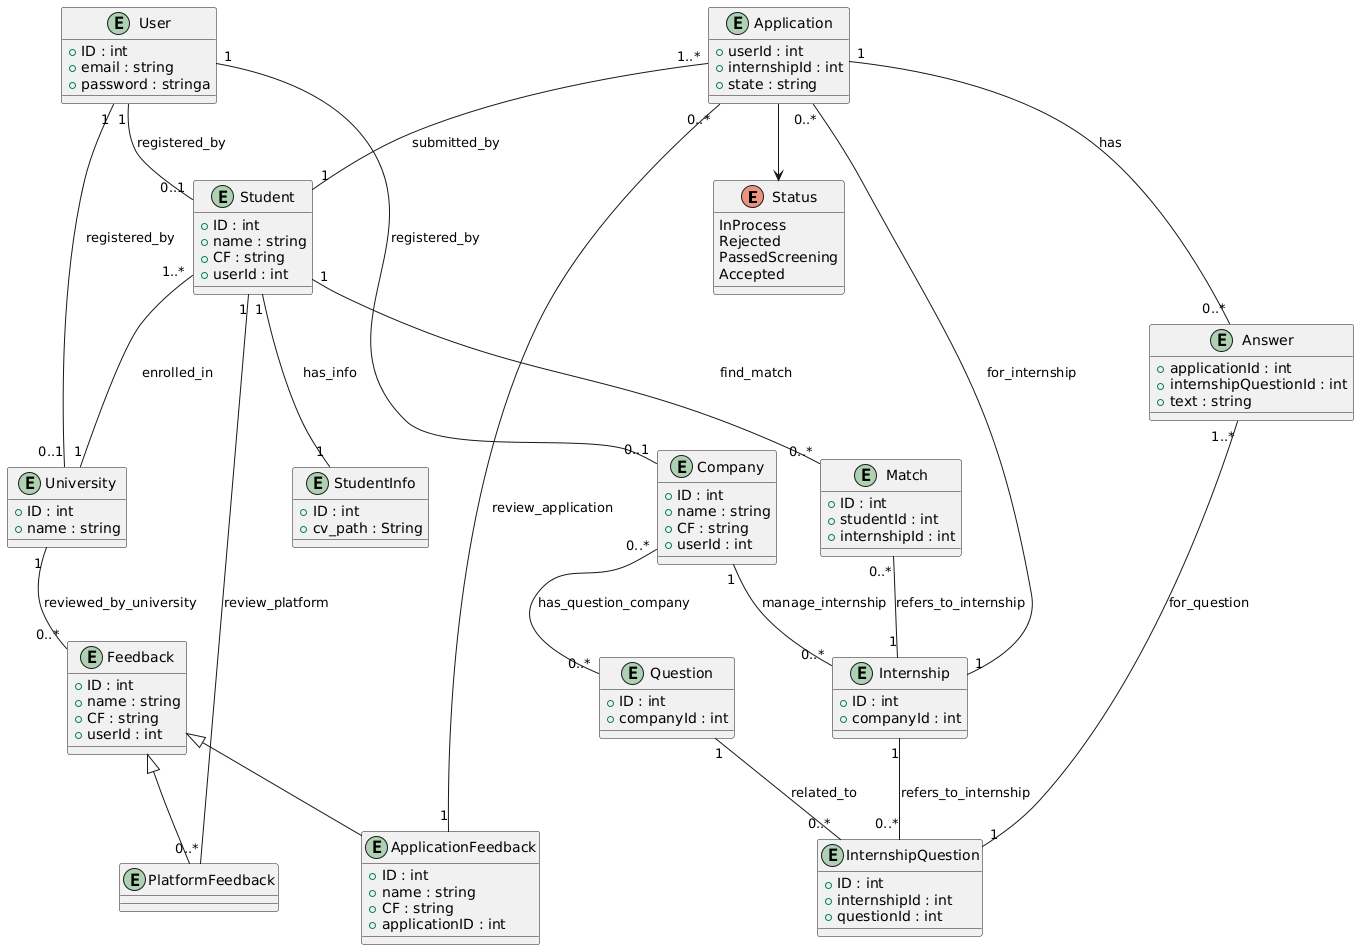

The diagram above was rendered by PlantUML. Its source (embedded in the PNG):
@startuml
enum Status {
InProcess
Rejected
PassedScreening
Accepted
}

entity User {
    + ID : int
    + email : string
    + password : stringa
}

entity Student {
    + ID : int
    + name : string
    + CF : string
    + userId : int
}

entity Company {
    + ID : int
    + name : string
    + CF : string
    + userId : int
}

entity University {
    + ID : int
    + name : string
}

entity Feedback {
    + ID : int
    + name : string
    + CF : string
    + userId : int
}

entity ApplicationFeedback {
    + ID : int
    + name : string
    + CF : string
    + applicationID : int
}

entity Internship {
    + ID : int
    + companyId : int
}

entity Question {
    + ID : int
    + companyId : int
}

entity Match {
    + ID : int
    + studentId : int
    + internshipId : int
}

entity Application {
    + userId : int
    + internshipId : int
    + state : string
}

entity InternshipQuestion {
    + ID : int
    + internshipId : int
    + questionId : int
}

entity Answer {
    + applicationId : int
    + internshipQuestionId : int
    + text : string
}


entity ApplicationFeedback extends Feedback {


}

entity PlatformFeedback extends Feedback {

}

entity StudentInfo {
+ ID : int
+ cv_path : String

}

Student "1" -- "1" StudentInfo : has_info
Internship "1" -- "0..*" InternshipQuestion : refers_to_internship
Company "1" -- "0..*" Internship : manage_internship
Match "0..*" -- "1" Internship : refers_to_internship
Student "1" -- "0..*" Match: find_match
ApplicationFeedback "1" -- "0..*" Application : review_application
User "1" -- "0..1" University : registered_by
Student "1..*" -- "1" University : enrolled_in
User "1" -- "0..1" Student : registered_by
User "1" -- "0..1" Company : registered_by
Student "1" -- "0..*" PlatformFeedback: review_platform
Application "0..*" -- "1" Internship : for_internship
Application "1..*" -- "1" Student : submitted_by
Application "1" -- "0..*" Answer : has
Answer "1..*" -- "1" InternshipQuestion : for_question
Question "1" -- "0..*" InternshipQuestion : related_to
Company "0..*" -- "0..*" Question : has_question_company
University "1" -- "0..*" Feedback : reviewed_by_university 

Application --> Status
@endum